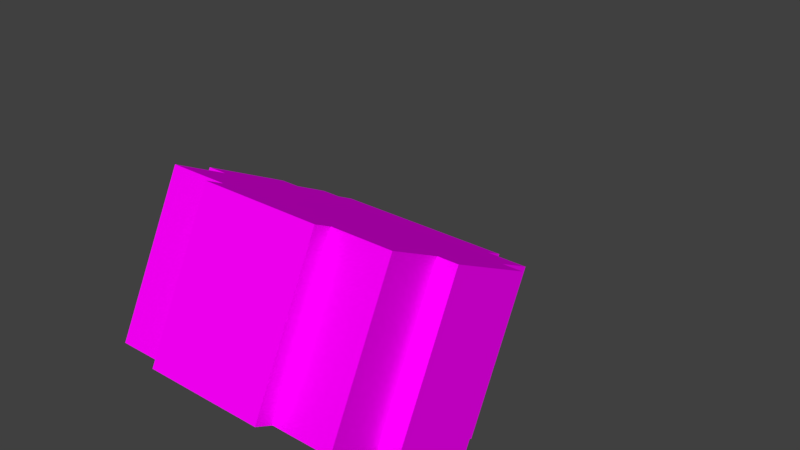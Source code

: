 # Source: head_4.blend  (saved by Blender 2.80.75; exported with 4.5.12 LTS)
import bpy
from mathutils import Matrix  # noqa: F401  (used for matrix-valued properties, if any)

bpy.ops.wm.read_factory_settings(use_empty=True)
scene = bpy.context.scene
scene.name = 'Scene'

# ---- collections
col_collection_1 = bpy.data.collections.new('Collection 1'); scene.collection.children.link(col_collection_1)

# ---- images (referenced by path relative to the original .blend; pixels are not part of the script)
import os
ASSET_DIR = os.environ.get("B2B_ASSET_DIR", "")  # directory of the original .blend (textures are referenced by path, not embedded)
HERE = os.path.dirname(os.path.abspath(__file__))  # packed textures are extracted next to this script under _unpacked/

def load_image(name, relpath, width, height, colorspace="sRGB"):
    """Load a texture the original file referenced (path relative to the .blend, or extracted next to this script)."""
    p = next((c for c in (os.path.join(HERE, relpath), os.path.join(ASSET_DIR, relpath)) if relpath and os.path.exists(c)), "")
    if p:
        img = bpy.data.images.load(p, check_existing=True)
        img.name = name
    else:  # same state as the original file: an image datablock whose file is absent (Cycles renders it pink)
        img = bpy.data.images.new(name, width, height)
        img.source = "FILE"
        img.filepath = "//" + (relpath or name)
    img.colorspace_settings.name = colorspace
    return img
img_avatar_head_4_png_001 = load_image('avatar_head_4.png.001', 'avatar_head_4.png', 1024, 1024, 'sRGB')

# ---- materials (node trees are filled in below, after node groups)
mat_base_mat = bpy.data.materials.new('base_mat')
mat_base_mat.alpha_threshold = 0.0
mat_base_mat.diffuse_color = (1.0, 1.0, 1.0, 1.0)
mat_base_mat.roughness = 0.5
mat_base_mat.specular_intensity = 0.0

# ---- material node trees
mat_base_mat.use_nodes = True; mat_base_mat.node_tree.nodes.clear()
_N = mat_base_mat.node_tree.nodes; _L = mat_base_mat.node_tree.links
n0 = _N.new('ShaderNodeOutputMaterial'); n0.name = 'Material Output'; n0.location = (300, 300)
n1 = _N.new('ShaderNodeBsdfPrincipled'); n1.name = 'Principled BSDF'; n1.location = (10, 300)
n1.width = 150
n1.subsurface_method = 'BURLEY'
n1.inputs[2].default_value = 0.0
n1.inputs[3].default_value = 1.45
n1.inputs[9].default_value = (1.0, 1.0, 1.0)
n1.inputs[13].default_value = 0.0
n1.inputs[20].default_value = 0.0
n1.inputs[27].default_value = (0.0, 0.0, 0.0, 1.0)
n1.inputs[28].default_value = 1.0
n2 = _N.new('ShaderNodeTexImage'); n2.name = 'Image Texture'; n2.location = (-180, 300)
n2.width = 140
n2.image = img_avatar_head_4_png_001
_L.new(n1.outputs[0], n0.inputs[0])
_L.new(n2.outputs[0], n1.inputs[0])
n0.is_active_output = True

# ---- world
world_world = bpy.data.worlds.new('World'); scene.world = world_world
world_world.color = (0.05088, 0.05088, 0.05088)
world_world.use_sun_shadow = False
world_world.sun_shadow_jitter_overblur = 0.0
world_world.cycles.sampling_method = 'MANUAL'

# ---- meshes
me_plane = bpy.data.meshes.new('Plane')
me_plane.from_pydata([(-0.3, -1.0, 0.0), (0.3, -1.0, 0.0), (-0.3, 1.0, 0.0), (0.3, 1.0, 0.0), (0.3, -1.0, 0.1), (0.3, 1.0, 0.1), (0.6, -1.0, 0.1), (0.6, 1.0, 0.1), (0.7, -1.0, 0.4), (0.7, 1.0, 0.4), (0.6, -1.0, 0.4), (0.6, 1.0, 0.4), (0.7, -1.0, 0.9), (0.7, 1.0, 0.9), (0.6, -1.0, 0.9), (0.6, 1.0, 0.9), (0.6, -1.0, 1.1), (0.6, 1.0, 1.1), (0.4, -1.0, 1.1), (0.4, 1.0, 1.1), (0.4, -1.0, 1.2), (0.4, 1.0, 1.2), (-0.5, -1.0, 1.2), (-0.5, 1.0, 1.2), (-0.5, -1.0, 1.1), (-0.5, 1.0, 1.1), (-0.6, -1.0, 1.1), (-0.6, 1.0, 1.1), (-0.6, -1.0, 0.9), (-0.6, 1.0, 0.9), (-0.7, -1.0, 0.9), (-0.7, 1.0, 0.9), (-0.7, -1.0, 0.4), (-0.7, 1.0, 0.4), (-0.6, -1.0, 0.4), (-0.6, 1.0, 0.4), (-0.6, -1.0, 0.1), (-0.6, 1.0, 0.1), (-0.3, -1.0, 0.1), (-0.3, 1.0, 0.1)], [], [(0, 2, 3, 1), (3, 5, 4, 1), (5, 7, 6, 4), (13, 15, 14, 12), (15, 17, 16, 14), (17, 19, 18, 16), (19, 21, 20, 18), (21, 23, 22, 20), (23, 25, 24, 22), (25, 27, 26, 24), (27, 29, 28, 26), (29, 31, 30, 28), (37, 39, 38, 36), (2, 0, 38, 39), (18, 20, 22, 24), (14, 16, 26, 28), (0, 1, 4, 38), (21, 19, 25, 23), (17, 15, 29, 27), (2, 39, 5, 3), (31, 33, 32, 30), (9, 13, 12, 8), (34, 32, 33, 35), (10, 11, 9, 8), (6, 7, 11, 10), (36, 34, 35, 37), (31, 13, 9, 33), (11, 7, 37, 35), (10, 34, 36, 6), (30, 32, 8, 12)])
_uv = me_plane.uv_layers.new(name='UVMap')
_uv.uv.foreach_set('vector', [0.225, 5.96e-08, 0.225, 0.5, 0.375, 0.5, 0.375, 0.0, 0.45, 0.5, 0.425, 0.5, 0.425, 1.0, 0.45, 1.0, 0.9, 0.5, 0.975, 0.5, 0.975, 0.0, 0.9, 0.0, 0.8, 0.5062, 0.775, 0.5062, 0.775, 1.0, 0.8, 1.0, 0.125, 0.5, 0.08275, 0.5, 0.08275, 1.0, 0.125, 1.0, 0.175, 0.5, 0.125, 0.5, 0.125, 1.0, 0.175, 1.0, 0.4188, 0.5, 0.4, 0.5, 0.4, 1.0, 0.4188, 1.0, 0.225, 0.0, 0.0, 4.47e-08, 1.267e-07, 0.4914, 0.225, 0.4914, 0.825, 0.5062, 0.8, 0.5062, 0.8, 1.0, 0.825, 1.0, 0.4, 0.5, 0.375, 0.5, 0.375, 1.0, 0.4, 1.0, 0.175, 1.0, 0.225, 1.0, 0.225, 0.5, 0.175, 0.5, 1.0, 0.0, 0.975, 1.49e-08, 0.975, 0.5, 1.0, 0.5, 0.825, 0.5, 0.9, 0.5, 0.9, 0.0, 0.825, 2.98e-08, 0.925, 1.0, 0.925, 0.5, 0.9, 0.5, 0.9, 1.0, 0.8529, 0.725, 0.875, 0.725, 0.875, 0.5, 0.8529, 0.5, 0.4969, 0.5, 0.4554, 0.5, 0.4554, 0.8, 0.4969, 0.8, 0.675, 0.85, 0.675, 0.7, 0.65, 0.7, 0.65, 0.85, 0.85, 0.5123, 0.825, 0.5123, 0.825, 0.725, 0.85, 0.725, 0.35, 0.5, 0.3, 0.5, 0.3, 0.8, 0.35, 0.8, 0.625, 0.85, 0.65, 0.85, 0.65, 0.7, 0.625, 0.7, 0.6182, 2.98e-08, 0.5, 0.0, 0.5, 0.4938, 0.6182, 0.4938, 0.5, 0.0, 0.375, 4.47e-08, 0.375, 0.4938, 0.5, 0.4938, 0.775, 0.5, 0.75, 0.5, 0.75, 1.0, 0.775, 1.0, 0.6, 0.5, 0.6, 1.0, 0.6182, 1.0, 0.6182, 0.5, 0.8209, 0.4727, 0.8209, 0.0273, 0.7541, 0.0273, 0.7541, 0.4727, 0.002087, 0.9861, 0.07291, 0.9861, 0.07291, 0.5139, 0.002087, 0.5139, 0.7391, 0.3376, 0.7391, 0.0, 0.625, 4.47e-08, 0.625, 0.3376, 0.225, 0.8, 0.3, 0.8, 0.3, 0.5, 0.225, 0.5, 0.5031, 0.5, 0.5031, 0.8, 0.5738, 0.8, 0.5738, 0.5, 0.6281, 0.6982, 0.7469, 0.6982, 0.7469, 0.3518, 0.6281, 0.3518])
me_plane.materials.append(mat_base_mat)
me_plane.use_remesh_preserve_volume = False
me_plane.use_remesh_preserve_attributes = False
me_plane.use_mirror_vertex_groups = False
me_plane.update()
arm_armature = bpy.data.armatures.new('Armature')  # bones are not reproduced

# ---- objects
ob_armature = bpy.data.objects.new('Armature', arm_armature)
ob_head = bpy.data.objects.new('head', me_plane)

# ---- transforms, parenting, visibility, modifiers, constraints
ob_armature.location = (0.003037, 0.03223, 0.0967)
ob_armature.rotation_euler = (-0.466, -0.0, 0.0)
ob_armature.scale = (0.04826, 0.04826, 0.04826)
ob_armature.show_in_front = True
ob_armature.lineart.crease_threshold = 0.0
ob_head.parent = ob_armature
ob_head.matrix_parent_inverse = Matrix(((20.72, 0.0, 0.0, -0.06292), (0.0, 0.0, 20.72, -3.276), (0.0, -20.72, 0.0, -3.859e-08), (0.0, 0.0, 0.0, 1.0)))
ob_head.location = (0.003037, -2.625e-09, 0.09651)
ob_head.scale = (0.06435, 0.02574, 0.06435)
ob_head.lineart.crease_threshold = 0.0

# ---- collection membership
col_collection_1.objects.link(ob_armature)
col_collection_1.objects.link(ob_head)

# ---- scene / render settings (as saved in the file)
scene.frame_start = 1; scene.frame_end = 250; scene.frame_set(0)
scene.render.engine = 'CYCLES'
scene.render.resolution_percentage = 50
scene.render.dither_intensity = 0.0
scene.cycles.use_denoising = False
scene.cycles.samples = 128
scene.cycles.sampling_pattern = 'TABULATED_SOBOL'
scene.cycles.use_adaptive_sampling = False
scene.cycles.use_light_tree = False
scene.cycles.blur_glossy = 0.0
scene.cycles.sample_clamp_indirect = 0.0
scene.view_settings.view_transform = 'Standard'
bpy.context.view_layer.update()

# ---- added for rendering (the .blend has no active camera and no usable light): camera, sun
cam_auto = bpy.data.cameras.new('AutoCamera')
cam_auto.lens = 50.0
cam_auto.sensor_width = 36.0
cam_auto.clip_end = 1000.0
ob_auto_camera = bpy.data.objects.new('AutoCamera', cam_auto)
scene.collection.objects.link(ob_auto_camera)
ob_auto_camera.location = (0.188082, -0.178467, 0.267316)
ob_auto_camera.rotation_euler = (1.09748, -7.21219e-08, 0.694738)
scene.camera = ob_auto_camera
light_auto_sun = bpy.data.lights.new('AutoSun', 'SUN')
light_auto_sun.energy = 3.0
light_auto_sun.angle = 0.0523599
ob_auto_sun = bpy.data.objects.new('AutoSun', light_auto_sun)
scene.collection.objects.link(ob_auto_sun)
ob_auto_sun.rotation_euler = (0.872665, 0.174533, 0.523599)
bpy.context.view_layer.update()
